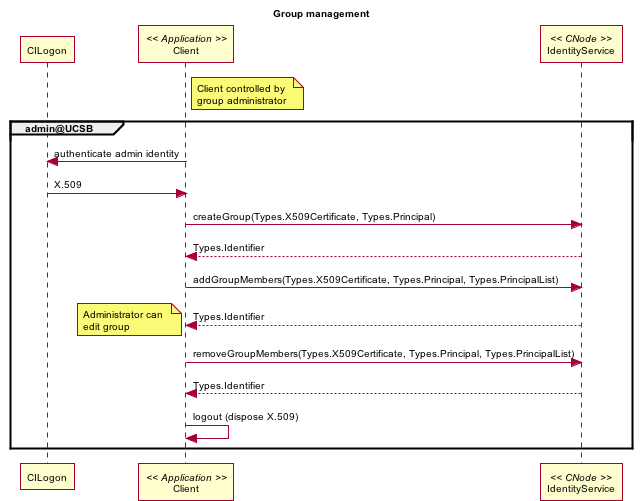

The diagram above was rendered by PlantUML. Its source (embedded in the PNG):
@startuml images/ident_03.png
skinparam activityFontColor black
skinparam activityFontSize 10
skinparam activityFontName arial
skinparam activityArrowFontColor black
skinparam activityArrowFontSize 10
skinparam activityArrowFontName arial
skinparam classArrowFontColor black
skinparam classArrowFontSize 10
skinparam classArrowFontName arial
skinparam classAttributeFontColor black
skinparam classAttributeFontSize 10
skinparam classAttributeFontName arial
skinparam classFontColor black
skinparam classFontSize 10
skinparam classFontName arial
skinparam componentFontColor black
skinparam componentFontSize 10
skinparam componentFontName arial
skinparam componentArrowFontColor black
skinparam componentArrowFontSize 10
skinparam componentArrowFontName arial
skinparam noteFontColor black
skinparam noteFontSize 10
skinparam noteFontName arial
skinparam packageFontColor black
skinparam packageFontSize 10
skinparam packageFontName arial
skinparam sequenceActorFontColor black
skinparam sequenceActorFontSize 10
skinparam sequenceActorFontName arial
skinparam sequenceArrowFontColor black
skinparam sequenceArrowFontSize 10
skinparam sequenceArrowFontName arial
skinparam sequenceGroupingFontColor black
skinparam sequenceGroupingFontSize 10
skinparam sequenceGroupingFontName arial
skinparam sequenceGroupingHeaderFontColor black
skinparam sequenceGroupingHeaderFontSize 10
skinparam sequenceGroupingHeaderFontName arial
skinparam sequenceParticipantFontColor black
skinparam sequenceParticipantFontSize 10
skinparam sequenceParticipantFontName arial
skinparam sequenceTitleFontColor black
skinparam sequenceTitleFontSize 10
skinparam sequenceTitleFontName arial
skinparam titleFontColor black
skinparam titleFontSize 10
skinparam titleFontName arial
skinparam usecaseFontColor black
skinparam usecaseFontSize 7
skinparam usecaseFontName arial
skinparam usecaseActorFontColor black
skinparam usecaseActorFontSize 7
skinparam usecaseActorFontName arial
skinparam usecaseArrowFontColor black
skinparam usecaseArrowFontSize 7
skinparam usecaseArrowFontName arial
title Group management
participant "CILogon" as cilogon
participant "Client" as client << Application >>
	note right of client
		Client controlled by 
		group administrator
	end note	
participant "IdentityService" as ident << CNode >>

group admin@UCSB
	'authenticate as admin id
	client -> cilogon:authenticate admin identity
	client <- cilogon: X.509
	'create group
	client -> ident: createGroup(Types.X509Certificate, Types.Principal)
	ident --> client: Types.Identifier
	'add members
	client -> ident: addGroupMembers(Types.X509Certificate, Types.Principal, Types.PrincipalList)
	ident --> client: Types.Identifier
	note left
		Administrator can 
		edit group
	end note
	'remove members
	client -> ident: removeGroupMembers(Types.X509Certificate, Types.Principal, Types.PrincipalList)
	ident --> client: Types.Identifier
	client -> client:logout (dispose X.509)
end

   @enduml